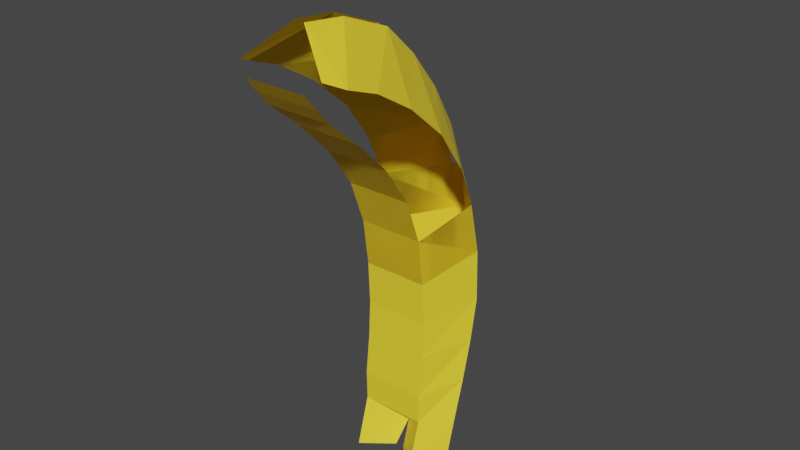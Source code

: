 # Source: The_Peeled_Banana.blend  (saved by Blender 2.80.75; exported with 4.5.12 LTS)
import bpy
from mathutils import Matrix  # noqa: F401  (used for matrix-valued properties, if any)

bpy.ops.wm.read_factory_settings(use_empty=True)
scene = bpy.context.scene
scene.name = 'Scene'

# ---- collections
col_banana = bpy.data.collections.new('Banana'); scene.collection.children.link(col_banana)

# ---- materials (node trees are filled in below, after node groups)
mat_banana_body = bpy.data.materials.new('Banana body')
mat_banana_body.use_transparent_shadow = False
mat_features = bpy.data.materials.new('Features')
mat_features.use_transparent_shadow = False

# ---- material node trees
mat_banana_body.use_nodes = True; mat_banana_body.node_tree.nodes.clear()
_N = mat_banana_body.node_tree.nodes; _L = mat_banana_body.node_tree.links
n0 = _N.new('ShaderNodeOutputMaterial'); n0.name = 'Material Output'; n0.location = (300, 300)
n1 = _N.new('ShaderNodeBsdfPrincipled'); n1.name = 'Principled BSDF'; n1.location = (10, 300)
n1.distribution = 'GGX'
n1.subsurface_method = 'BURLEY'
n1.inputs[0].default_value = (1.0, 0.7529, 0.0356, 1.0)
n1.inputs[3].default_value = 1.45
n1.inputs[27].default_value = (0.0, 0.0, 0.0, 1.0)
n1.inputs[28].default_value = 1.0
_L.new(n1.outputs[0], n0.inputs[0])
n0.is_active_output = True
mat_features.use_nodes = True; mat_features.node_tree.nodes.clear()
_N = mat_features.node_tree.nodes; _L = mat_features.node_tree.links
n0 = _N.new('ShaderNodeOutputMaterial'); n0.name = 'Material Output'; n0.location = (300, 300)
n1 = _N.new('ShaderNodeBsdfPrincipled'); n1.name = 'Principled BSDF'; n1.location = (10, 300)
n1.distribution = 'GGX'
n1.subsurface_method = 'BURLEY'
n1.inputs[0].default_value = (0.0, 0.0, 0.0, 1.0)
n1.inputs[3].default_value = 1.45
n1.inputs[27].default_value = (0.0, 0.0, 0.0, 1.0)
n1.inputs[28].default_value = 1.0
_L.new(n1.outputs[0], n0.inputs[0])
n0.is_active_output = True

# ---- world
world_world = bpy.data.worlds.new('World'); scene.world = world_world
world_world.use_nodes = True; world_world.node_tree.nodes.clear()
_N = world_world.node_tree.nodes; _L = world_world.node_tree.links
n0 = _N.new('ShaderNodeOutputWorld'); n0.name = 'World Output'; n0.location = (300, 300)
n1 = _N.new('ShaderNodeBackground'); n1.name = 'Background'; n1.location = (10, 300)
n1.inputs[0].default_value = (0.05088, 0.05088, 0.05088, 1.0)
_L.new(n1.outputs[0], n0.inputs[0])
n0.is_active_output = True
world_world.color = (0.05088, 0.05088, 0.05088)
world_world.use_sun_shadow = False
world_world.sun_shadow_jitter_overblur = 0.0

# ---- meshes
me_cylinder = bpy.data.meshes.new('Cylinder')
me_cylinder.from_pydata([(6.332e-17, 0.7017, -0.9675), (0.9511, -0.2246, -0.9134), (0.9511, -0.2436, 0.8519), (0.5878, -1.281, -0.9504), (0.5878, -1.185, 0.7309), (-0.5878, -1.281, -0.9504), (-0.5878, -1.185, 0.7309), (-0.9511, -0.2246, -0.9134), (-0.9511, -0.2436, 0.8519), (1.769e-17, 0.8089, -0.07434), (0.9511, -0.1547, 0.0394), (0.5878, -1.14, -0.1127), (-0.5878, -1.14, -0.1127), (-0.9511, -0.1547, 0.0394), (1.077e-08, 0.4787, -1.782), (0.9511, -0.4686, -1.822), (0.5878, -1.473, -1.699), (-0.5878, -1.473, -1.699), (-0.9511, -0.4686, -1.822), (1.457e-08, 0.2089, -2.5), (0.9511, -0.8259, -2.501), (0.5878, -1.698, -2.322), (-0.5878, -1.698, -2.322), (-0.9511, -0.8259, -2.501), (2.466e-08, -0.2421, -3.081), (0.9511, -1.215, -3.139), (0.5527, -1.968, -3.053), (-0.6228, -1.968, -3.053), (-0.9511, -1.215, -3.139), (2.466e-08, -0.9268, -3.778), (0.9511, -1.606, -3.731), (0.5527, -2.118, -3.586), (-0.6228, -2.118, -3.586), (-0.9511, -1.606, -3.731), (-0.01396, -1.82, -4.131), (-0.009671, -1.823, -4.131), (-0.01147, -1.824, -4.129), (-0.01676, -1.824, -4.129), (-0.01824, -1.823, -4.131), (0.9511, -0.5172, 1.694), (0.5878, -1.448, 1.567), (-0.5878, -1.448, 1.567), (-0.9511, -0.5172, 1.694), (0.9511, -1.028, 2.506), (0.5878, -1.866, 2.344), (-0.5878, -1.866, 2.344), (-0.9511, -1.028, 2.506), (0.9511, -1.596, 3.137), (0.5878, -2.263, 2.964), (-0.5878, -2.263, 2.964), (-0.9511, -1.596, 3.137), (0.9511, -2.106, 3.528), (0.5878, -2.406, 3.298), (-0.5878, -2.406, 3.298), (-0.9511, -2.106, 3.528), (0.7665, -2.346, 3.748), (0.5616, -2.523, 3.603), (-0.5616, -2.523, 3.603), (-0.7914, -2.346, 3.748), (0.9454, -2.117, -4.542), (0.5471, -2.619, -4.364), (-0.6285, -2.618, -4.362), (-0.9567, -2.118, -4.544), (0.05913, -2.204, -4.516), (0.05734, -2.205, -4.514), (-0.1083, -2.202, -4.505), (-0.1292, -2.201, -4.507), (0.9454, -2.116, -4.536), (0.5471, -2.619, -4.363), (-0.6285, -2.619, -4.364), (-0.9567, -2.118, -4.544), (0.05913, -2.204, -4.514), (0.05734, -2.205, -4.513), (-0.1083, -2.204, -4.512), (-0.1098, -2.203, -4.513), (-0.09173, 0.6539, 0.8893), (-0.09173, 0.7159, -0.06337), (-0.09173, 0.4636, 1.733), (-0.09173, 0.146, 2.559), (-0.09173, -0.2703, 3.284), (-0.09173, -1.067, 3.911), (-0.07633, -1.782, 4.211), (0.115, 0.6296, 0.8883), (0.115, 0.6923, -0.06058), (0.115, 0.4371, 1.732), (0.115, 0.1142, 2.558), (0.115, -0.3062, 3.28), (0.115, -1.095, 3.901), (0.0927, -1.797, 4.198), (0.5878, -2.406, 3.298), (-0.5878, -2.406, 3.298), (0.5616, -2.523, 3.603), (-0.5616, -2.523, 3.603), (0.5878, -1.185, 0.7309), (-0.5878, -1.185, 0.7309), (0.5878, -1.14, -0.1127), (-0.5878, -1.14, -0.1127), (0.5878, -1.448, 1.567), (-0.5878, -1.448, 1.567), (0.5878, -1.866, 2.344), (-0.5878, -1.866, 2.344), (0.5878, -2.263, 2.964), (-0.5878, -2.263, 2.964), (0.5878, -2.406, 3.298), (-0.5878, -2.406, 3.298), (-0.9511, -0.2436, 0.8519), (-0.9511, -0.1547, 0.0394), (-0.9511, -0.5172, 1.694), (-0.9511, -1.028, 2.506), (-0.9511, -1.596, 3.137), (-0.9511, -2.106, 3.528), (-0.7914, -2.346, 3.748), (-0.09173, 0.6539, 0.8893), (-0.09173, 0.7159, -0.06337), (-0.09173, 0.4636, 1.733), (-0.09173, 0.146, 2.559), (-0.09173, -0.2703, 3.284), (-0.09173, -1.067, 3.911), (-0.07633, -1.782, 4.211), (0.9564, -0.2401, 0.8508), (0.9564, -0.1512, 0.03834), (0.9564, -0.5137, 1.693), (0.9564, -1.025, 2.505), (0.9564, -1.592, 3.136), (0.9564, -2.102, 3.527), (0.7719, -2.343, 3.747), (0.1203, 0.6331, 0.8873), (0.1203, 0.6959, -0.06165), (0.1203, 0.4406, 1.731), (0.1203, 0.1177, 2.557), (0.1203, -0.3027, 3.279), (0.1203, -1.091, 3.9), (0.09802, -1.794, 4.197), (6.332e-17, 0.7017, -0.9675), (0.9511, -0.2246, -0.9134), (0.5878, -1.281, -0.9504), (-0.5878, -1.281, -0.9504), (-0.9511, -0.2246, -0.9134), (1.769e-17, 0.8089, -0.07434), (0.9511, -0.1547, 0.0394), (0.5878, -1.14, -0.1127), (-0.5878, -1.14, -0.1127), (-0.9511, -0.1547, 0.0394), (-0.09173, 0.7159, -0.06337), (0.115, 0.6923, -0.06058)], [], [(83, 82, 2, 10), (11, 4, 6, 12), (5, 7, 18, 17), (29, 30, 35, 34), (5, 12, 13, 7), (3, 11, 12, 5), (1, 10, 11, 3), (17, 18, 23, 22), (1, 3, 16, 15), (7, 13, 76, 9, 0), (0, 9, 83, 10, 1), (3, 5, 17, 16), (7, 0, 14, 18), (15, 16, 21, 20), (23, 19, 24, 28), (16, 17, 22, 21), (0, 1, 15, 14), (14, 15, 20, 19), (21, 22, 27, 26), (24, 25, 30, 29), (22, 23, 28, 27), (20, 21, 26, 25), (36, 35, 71, 72), (27, 28, 33, 32), (25, 26, 31, 30), (18, 14, 19, 23), (26, 27, 32, 31), (34, 35, 36, 37, 38), (28, 24, 29, 33), (31, 32, 37, 36), (19, 20, 25, 24), (38, 37, 73, 74), (6, 4, 40, 41), (75, 8, 42, 77), (78, 46, 50, 79), (77, 42, 46, 78), (45, 44, 48, 49), (80, 54, 58, 81), (79, 50, 54, 80), (49, 48, 52, 53), (53, 52, 56, 57), (40, 44, 45, 41), (59, 60, 64, 63), (61, 62, 66, 65), (33, 38, 74, 70), (35, 30, 67, 71), (32, 33, 70, 69), (30, 31, 68, 67), (37, 32, 69, 73), (31, 36, 72, 68), (60, 59, 67, 68), (62, 61, 69, 70), (63, 64, 72, 71), (65, 66, 74, 73), (64, 60, 68, 72), (59, 63, 71, 67), (66, 62, 70, 74), (61, 65, 73, 69), (13, 8, 75, 76), (51, 87, 88, 55), (47, 86, 87, 51), (43, 85, 86, 47), (39, 84, 85, 43), (2, 82, 84, 39), (33, 29, 34, 38), (90, 92, 91, 89), (95, 96, 94, 93), (94, 98, 97, 93), (100, 102, 101, 99), (102, 104, 103, 101), (97, 98, 100, 99), (112, 114, 107, 105), (115, 116, 109, 108), (114, 115, 108, 107), (117, 118, 111, 110), (116, 117, 110, 109), (106, 113, 112, 105), (127, 120, 119, 126), (124, 125, 132, 131), (123, 124, 131, 130), (122, 123, 130, 129), (121, 122, 129, 128), (119, 121, 128, 126), (136, 137, 142, 141), (135, 136, 141, 140), (134, 135, 140, 139), (137, 133, 138, 143, 142), (133, 134, 139, 144, 138)])
_uv = me_cylinder.uv_layers.new(name='UVMap')
_uv.uv.foreach_set('vector', [0.9758, 0.75, 0.9758, 1.0, 0.8, 1.0, 0.8, 0.75, 0.6, 0.75, 0.6, 1.0, 0.4, 1.0, 0.4, 0.75, 0.4, 0.5, 0.2, 0.5, 0.2, 0.5, 0.4, 0.5, 1.0, 0.5, 0.8, 0.5, 0.8, 0.5, 1.0, 0.5, 0.4, 0.5, 0.4, 0.75, 0.2, 0.75, 0.2, 0.5, 0.6, 0.5, 0.6, 0.75, 0.4, 0.75, 0.4, 0.5, 0.8, 0.5, 0.8, 0.75, 0.6, 0.75, 0.6, 0.5, 0.4, 0.5, 0.2, 0.5, 0.2, 0.5, 0.4, 0.5, 0.8, 0.5, 0.6, 0.5, 0.6, 0.5, 0.8, 0.5, 0.2, 0.5, 0.2, 0.75, 0.01929, 0.75, 2.98e-08, 0.75, 2.98e-08, 0.5, 1.0, 0.5, 1.0, 0.75, 0.9758, 0.75, 0.8, 0.75, 0.8, 0.5, 0.6, 0.5, 0.4, 0.5, 0.4, 0.5, 0.6, 0.5, 0.2, 0.5, 2.98e-08, 0.5, 2.98e-08, 0.5, 0.2, 0.5, 0.8, 0.5, 0.6, 0.5, 0.6, 0.5, 0.8, 0.5, 0.2, 0.5, 2.98e-08, 0.5, 2.98e-08, 0.5, 0.2, 0.5, 0.6, 0.5, 0.4, 0.5, 0.4, 0.5, 0.6, 0.5, 1.0, 0.5, 0.8, 0.5, 0.8, 0.5, 1.0, 0.5, 1.0, 0.5, 0.8, 0.5, 0.8, 0.5, 1.0, 0.5, 0.6, 0.5, 0.4, 0.5, 0.4, 0.5, 0.6, 0.5, 1.0, 0.5, 0.8, 0.5, 0.8, 0.5, 1.0, 0.5, 0.4, 0.5, 0.2, 0.5, 0.2, 0.5, 0.4, 0.5, 0.8, 0.5, 0.6, 0.5, 0.6, 0.5, 0.8, 0.5, 0.8911, 0.05584, 0.9783, 0.3242, 0.9783, 0.3242, 0.8911, 0.05584, 0.4, 0.5, 0.2, 0.5, 0.2, 0.5, 0.4, 0.5, 0.8, 0.5, 0.6, 0.5, 0.6, 0.5, 0.8, 0.5, 0.2, 0.5, 2.98e-08, 0.5, 2.98e-08, 0.5, 0.2, 0.5, 0.6, 0.5, 0.4, 0.5, 0.4, 0.5, 0.6, 0.5, 0.75, 0.49, 0.9783, 0.3242, 0.8911, 0.05584, 0.6089, 0.05584, 0.5217, 0.3242, 0.2, 0.5, 2.98e-08, 0.5, 2.98e-08, 0.5, 0.2, 0.5, 0.6, 0.5, 0.4, 0.5, 0.4, 0.5, 0.6, 0.5, 1.0, 0.5, 0.8, 0.5, 0.8, 0.5, 1.0, 0.5, 0.5217, 0.3242, 0.6089, 0.05584, 0.6089, 0.05584, 0.5217, 0.3242, 0.4, 1.0, 0.6, 1.0, 0.6, 1.0, 0.4, 1.0, 0.01929, 1.0, 0.2, 1.0, 0.2, 1.0, 0.01929, 1.0, 0.01929, 1.0, 0.2, 1.0, 0.2, 1.0, 0.01929, 1.0, 0.01929, 1.0, 0.2, 1.0, 0.2, 1.0, 0.01929, 1.0, 0.4, 1.0, 0.6, 1.0, 0.6, 1.0, 0.4, 1.0, 0.01929, 1.0, 0.2, 1.0, 0.2, 1.0, 0.01929, 1.0, 0.01929, 1.0, 0.2, 1.0, 0.2, 1.0, 0.01929, 1.0, 0.4, 1.0, 0.6, 1.0, 0.6, 1.0, 0.4, 1.0, 0.4, 1.0, 0.6, 1.0, 0.6, 1.0, 0.4, 1.0, 0.6, 1.0, 0.6, 1.0, 0.4, 1.0, 0.4, 1.0, 0.8, 0.5, 0.6, 0.5, 0.6, 0.5, 0.8, 0.5, 0.4, 0.5, 0.2, 0.5, 0.2, 0.5, 0.4, 0.5, 0.2, 0.5, 0.2, 0.5, 0.2, 0.5, 0.2, 0.5, 0.8, 0.5, 0.8, 0.5, 0.8, 0.5, 0.8, 0.5, 0.4, 0.5, 0.2, 0.5, 0.2, 0.5, 0.4, 0.5, 0.8, 0.5, 0.6, 0.5, 0.6, 0.5, 0.8, 0.5, 0.4, 0.5, 0.4, 0.5, 0.4, 0.5, 0.4, 0.5, 0.6, 0.5, 0.6, 0.5, 0.6, 0.5, 0.6, 0.5, 0.6, 0.5, 0.8, 0.5, 0.8, 0.5, 0.6, 0.5, 0.2, 0.5, 0.4, 0.5, 0.4, 0.5, 0.2, 0.5, 0.8, 0.5, 0.6, 0.5, 0.6, 0.5, 0.8, 0.5, 0.4, 0.5, 0.2, 0.5, 0.2, 0.5, 0.4, 0.5, 0.6, 0.5, 0.6, 0.5, 0.6, 0.5, 0.6, 0.5, 0.8, 0.5, 0.8, 0.5, 0.8, 0.5, 0.8, 0.5, 0.2, 0.5, 0.2, 0.5, 0.2, 0.5, 0.2, 0.5, 0.4, 0.5, 0.4, 0.5, 0.4, 0.5, 0.4, 0.5, 0.2, 0.75, 0.2, 1.0, 0.01929, 1.0, 0.01929, 0.75, 0.8, 1.0, 0.9758, 1.0, 0.9758, 1.0, 0.8, 1.0, 0.8, 1.0, 0.9758, 1.0, 0.9758, 1.0, 0.8, 1.0, 0.8, 1.0, 0.9758, 1.0, 0.9758, 1.0, 0.8, 1.0, 0.8, 1.0, 0.9758, 1.0, 0.9758, 1.0, 0.8, 1.0, 0.8, 1.0, 0.9758, 1.0, 0.9758, 1.0, 0.8, 1.0, 0.2, 0.5, 2.98e-08, 0.5, 2.98e-08, 0.5, 0.2, 0.5, 0.4, 1.0, 0.4, 1.0, 0.6, 1.0, 0.6, 1.0, 0.6, 0.75, 0.4, 0.75, 0.4, 1.0, 0.6, 1.0, 0.4, 1.0, 0.4, 1.0, 0.6, 1.0, 0.6, 1.0, 0.4, 1.0, 0.4, 1.0, 0.6, 1.0, 0.6, 1.0, 0.4, 1.0, 0.4, 1.0, 0.6, 1.0, 0.6, 1.0, 0.6, 1.0, 0.4, 1.0, 0.4, 1.0, 0.6, 1.0, 0.01929, 1.0, 0.01929, 1.0, 0.2, 1.0, 0.2, 1.0, 0.01929, 1.0, 0.01929, 1.0, 0.2, 1.0, 0.2, 1.0, 0.01929, 1.0, 0.01929, 1.0, 0.2, 1.0, 0.2, 1.0, 0.01929, 1.0, 0.01929, 1.0, 0.2, 1.0, 0.2, 1.0, 0.01929, 1.0, 0.01929, 1.0, 0.2, 1.0, 0.2, 1.0, 0.2, 0.75, 0.01929, 0.75, 0.01929, 1.0, 0.2, 1.0, 0.9758, 0.75, 0.8, 0.75, 0.8, 1.0, 0.9758, 1.0, 0.8, 1.0, 0.8, 1.0, 0.9758, 1.0, 0.9758, 1.0, 0.8, 1.0, 0.8, 1.0, 0.9758, 1.0, 0.9758, 1.0, 0.8, 1.0, 0.8, 1.0, 0.9758, 1.0, 0.9758, 1.0, 0.8, 1.0, 0.8, 1.0, 0.9758, 1.0, 0.9758, 1.0, 0.8, 1.0, 0.8, 1.0, 0.9758, 1.0, 0.9758, 1.0, 0.4, 0.5, 0.2, 0.5, 0.2, 0.75, 0.4, 0.75, 0.6, 0.5, 0.4, 0.5, 0.4, 0.75, 0.6, 0.75, 0.8, 0.5, 0.6, 0.5, 0.6, 0.75, 0.8, 0.75, 0.2, 0.5, 2.98e-08, 0.5, 2.98e-08, 0.75, 0.01929, 0.75, 0.2, 0.75, 1.0, 0.5, 0.8, 0.5, 0.8, 0.75, 0.9758, 0.75, 1.0, 0.75])
me_cylinder.materials.append(mat_banana_body)
me_cylinder.materials.append(mat_features)
me_cylinder.use_remesh_preserve_volume = False
me_cylinder.use_remesh_preserve_attributes = False
me_cylinder.use_mirror_vertex_groups = False
me_cylinder.update()
arm_armature = bpy.data.armatures.new('Armature')  # bones are not reproduced

# ---- objects
ob_banana = bpy.data.objects.new('Banana', me_cylinder)
ob_armature = bpy.data.objects.new('Armature', arm_armature)

# ---- transforms, parenting, visibility, modifiers, constraints
ob_banana.parent = ob_armature
ob_banana.matrix_parent_inverse = Matrix(((1.0, -0.0, -0.0, -0.0), (-0.0, 1.0, 0.0, 0.1177), (-0.0, -0.0, 1.0, -0.1613), (-0.0, 0.0, -0.0, 1.0)))
ob_banana.location = (0.0, 0.0, 1.318)
ob_banana.rotation_euler = (0.2951, -0.0, 0.0)
ob_banana.scale = (0.3019, 0.3019, 0.3019)
ob_banana.lineart.crease_threshold = 0.0
_vg = ob_banana.vertex_groups.new(name='LowerBody')
for _i, _w in zip([0, 1, 2, 3, 4, 5, 6, 7, 9, 10, 11, 12, 13, 14, 15, 16, 17, 18, 19, 20, 21, 22, 23, 24, 25, 26, 27, 28, 29, 31, 32, 34, 35, 36, 37, 38, 40, 41, 61, 62, 63, 64, 65, 66, 69, 71, 72, 73, 74, 93, 94, 95, 96, 97, 98, 106, 119, 120, 133, 134, 135, 136, 137, 138, 139, 140, 141, 142], [0.7555, 0.8035, 0.02772, 0.8485, 0.07101, 0.8664, 0.07811, 0.8, 0.1554, 0.1382, 0.1729, 0.1947, 0.05634, 0.9131, 0.9068, 0.9338, 0.9358, 0.9181, 0.9375, 0.7804, 0.8211, 0.8164, 0.8032, 0.8019, 0.1534, 0.1427, 0.1436, 0.1365, 0.4756, 0.01223, 0.0221, 0.2792, 0.2811, 0.2758, 0.2703, 0.2727, 0.003148, 0.01078, 0.08865, 0.06369, 0.07587, 0.07585, 0.1748, 0.1714, 0.08858, 0.07599, 0.07594, 0.1755, 0.1755, 0.07101, 0.07811, 0.1729, 0.1947, 0.003148, 0.01078, 0.05634, 0.02772, 0.1382, 0.7555, 0.8035, 0.8485, 0.8664, 0.8, 0.1554, 0.1382, 0.1729, 0.1947, 0.05634]): _vg.add([_i], _w, 'REPLACE')
_vg = ob_banana.vertex_groups.new(name='FrontJoint')
for _i, _w in zip([4, 5, 6, 11, 12, 13, 41, 93, 94, 95, 96, 98, 106, 136, 140, 141, 142], [0.04231, 0.07089, 0.1638, 0.04255, 0.4685, 0.002192, 0.0575, 0.04231, 0.1638, 0.04255, 0.4685, 0.0575, 0.002192, 0.07089, 0.04255, 0.4685, 0.002192]): _vg.add([_i], _w, 'REPLACE')
_vg = ob_banana.vertex_groups.new(name='LowerSkinFront')
for _i, _w in zip([0, 1, 3, 4, 5, 6, 7, 8, 9, 10, 11, 12, 13, 15, 16, 40, 41, 42, 75, 76, 83, 93, 94, 95, 96, 97, 98, 105, 106, 107, 112, 113, 120, 127, 133, 134, 135, 136, 137, 138, 139, 140, 141, 142, 143, 144], [0.0, 0.0, 0.0, 0.7411, 0.0, 0.6494, 0.0, 0.0, 0.0, 0.0, 0.1856, 0.0, 0.0, 0.0, 0.0, 0.06533, 0.01453, 0.0, 0.0, 0.0, 0.0, 0.7411, 0.6494, 0.1856, 0.0, 0.06533, 0.01453, 0.0, 0.0, 0.0, 0.0, 0.0, 0.0, 0.0, 0.0, 0.0, 0.0, 0.0, 0.0, 0.0, 0.0, 0.1856, 0.0, 0.0, 0.0, 0.0]): _vg.add([_i], _w, 'REPLACE')
_vg = ob_banana.vertex_groups.new(name='MiddleSkinFront')
for _i, _w in zip([40, 41, 42, 97, 98, 107], [0.7584, 0.805, 0.0, 0.7584, 0.805, 0.0]): _vg.add([_i], _w, 'REPLACE')
_vg = ob_banana.vertex_groups.new(name='UpperSkinFront')
for _i, _w in zip([2, 4, 10, 11, 14, 17, 19, 22, 24, 27, 29, 32, 39, 40, 42, 43, 44, 45, 46, 47, 48, 49, 50, 51, 52, 53, 54, 55, 56, 57, 58, 61, 62, 69, 70, 75, 77, 78, 79, 80, 81, 84, 85, 86, 87, 88, 89, 90, 91, 92, 93, 95, 97, 99, 100, 101, 102, 103, 104, 107, 108, 109, 110, 111, 112, 114, 115, 116, 117, 118, 119, 120, 121, 122, 123, 124, 125, 128, 129, 130, 131, 132, 139, 140], [0.0, 0.0, 0.0, 0.0, 0.0, 0.0, 0.0, 0.0, 0.0, 0.0, 0.0, 0.0, 0.0, 0.0001986, 0.0, 0.0, 1.0, 1.0, 0.0, 0.0, 1.0, 1.0, 0.0, 0.0, 1.0, 1.0, 0.0, 0.0, 1.0, 1.0, 0.0, 0.0, 0.0, 0.0, 0.0, 0.0, 0.0, 0.0, 0.0, 0.0, 0.0, 0.0, 0.0, 0.0, 0.0, 0.0, 1.0, 1.0, 1.0, 1.0, 0.0, 0.0, 0.0001986, 1.0, 1.0, 1.0, 1.0, 1.0, 1.0, 0.0, 0.0, 0.0, 0.0, 0.0, 0.0, 0.0, 0.0, 0.0, 0.0, 0.0, 0.0, 0.0, 0.0, 0.0, 0.0, 0.0, 0.0, 0.0, 0.0, 0.0, 0.0, 0.0, 0.0, 0.0]): _vg.add([_i], _w, 'REPLACE')
_vg = ob_banana.vertex_groups.new(name='RightJoint')
for _i, _w in zip([1, 2, 9, 10, 11, 39, 75, 76, 82, 83, 95, 112, 113, 119, 120, 121, 126, 127, 134, 138, 139, 140, 143, 144], [0.08573, 0.1547, 0.004876, 0.5502, 0.04939, 0.01162, 0.05542, 0.3007, 0.03157, 0.09375, 0.04939, 0.05542, 0.3007, 0.1547, 0.5502, 0.01162, 0.03157, 0.09375, 0.08573, 0.004876, 0.5502, 0.04939, 0.3007, 0.09375]): _vg.add([_i], _w, 'REPLACE')
_vg = ob_banana.vertex_groups.new(name='LowerSkinRight')
for _i, _w in zip([0, 1, 2, 3, 4, 5, 6, 7, 8, 9, 10, 11, 12, 13, 16, 21, 39, 40, 41, 42, 43, 44, 45, 46, 47, 48, 49, 50, 51, 52, 53, 54, 55, 56, 57, 58, 75, 76, 77, 78, 79, 80, 81, 82, 83, 84, 85, 86, 87, 88, 89, 90, 91, 92, 93, 94, 95, 96, 97, 98, 99, 100, 101, 102, 103, 104, 105, 106, 107, 108, 109, 110, 111, 112, 113, 114, 115, 116, 117, 118, 119, 120, 121, 122, 123, 124, 125, 126, 127, 128, 129, 130, 131, 132, 133, 134, 135, 136, 137, 138, 139, 140, 141, 142, 143, 144], [0.0, 0.0, 1.0, 0.0, 0.0, 0.0, 0.0, 0.0, 0.0, 0.0, 0.0, 0.0, 0.0, 0.0, 0.0, 0.0, 0.0, 0.0, 0.0, 0.0, 0.0, 0.0, 0.0, 0.0, 0.0, 0.0, 0.0, 0.0, 0.0, 0.0, 0.0, 0.0, 0.0, 0.0, 0.0, 0.0, 0.0, 0.0, 0.0, 0.0, 0.0, 0.0, 0.0, 0.9791, 0.3334, 0.0, 0.0, 0.0, 0.0, 0.0, 0.0, 0.0, 0.0, 0.0, 0.0, 0.0, 0.0, 0.0, 0.0, 0.0, 0.0, 0.0, 0.0, 0.0, 0.0, 0.0, 0.0, 0.0, 0.0, 0.0, 0.0, 0.0, 0.0, 0.0, 0.0, 0.0, 0.0, 0.0, 0.0, 0.0, 1.0, 0.0, 0.0, 0.0, 0.0, 0.0, 0.0, 0.9791, 0.3334, 0.0, 0.0, 0.0, 0.0, 0.0, 0.0, 0.0, 0.0, 0.0, 0.0, 0.0, 0.0, 0.0, 0.0, 0.0, 0.0, 0.3334]): _vg.add([_i], _w, 'REPLACE')
_vg = ob_banana.vertex_groups.new(name='MiddleSkinRight')
for _i, _w in zip([2, 4, 6, 8, 9, 10, 12, 13, 39, 40, 41, 42, 43, 44, 45, 46, 47, 48, 49, 50, 52, 53, 54, 56, 57, 58, 75, 76, 77, 78, 79, 80, 81, 82, 83, 84, 85, 86, 87, 88, 89, 90, 91, 92, 93, 94, 96, 97, 98, 99, 100, 101, 102, 103, 104, 105, 106, 107, 108, 109, 110, 111, 112, 113, 114, 115, 116, 117, 118, 119, 120, 121, 122, 123, 126, 127, 128, 129, 130, 131, 132, 138, 139, 141, 142, 143, 144], [0.2674, 0.0, 0.0, 0.0, 0.0, 0.005917, 0.0, 0.0, 1.0, 0.0, 0.0, 0.0, 1.0, 0.0, 0.0, 0.0, 0.0242, 0.0, 0.0, 0.0, 0.0, 0.0, 0.0, 0.0, 0.0, 0.0, 0.0, 0.0, 0.0, 0.0, 0.0, 0.0, 0.0, 0.2942, 0.0, 1.0, 1.0, 0.0, 0.0, 0.0, 0.0, 0.0, 0.0, 0.0, 0.0, 0.0, 0.0, 0.0, 0.0, 0.0, 0.0, 0.0, 0.0, 0.0, 0.0, 0.0, 0.0, 0.0, 0.0, 0.0, 0.0, 0.0, 0.0, 0.0, 0.0, 0.0, 0.0, 0.0, 0.0, 0.2674, 0.005917, 1.0, 1.0, 0.0242, 0.2942, 0.0, 1.0, 1.0, 0.0, 0.0, 0.0, 0.0, 0.005917, 0.0, 0.0, 0.0, 0.0]): _vg.add([_i], _w, 'REPLACE')
_vg = ob_banana.vertex_groups.new(name='UpperSkinRight')
for _i, _w in zip([2, 4, 5, 6, 8, 12, 13, 39, 40, 41, 42, 43, 44, 45, 46, 47, 48, 49, 50, 51, 52, 53, 54, 55, 56, 57, 58, 77, 78, 79, 80, 81, 84, 85, 86, 87, 88, 89, 90, 91, 92, 93, 94, 96, 97, 98, 99, 100, 101, 102, 103, 104, 105, 106, 107, 108, 109, 110, 111, 114, 115, 116, 117, 118, 119, 121, 122, 123, 124, 125, 128, 129, 130, 131, 132, 136, 141, 142], [0.008037, 0.0, 0.0, 0.0, 0.0, 0.0, 0.0, 0.1269, 0.0, 0.0, 0.0, 1.0, 0.0, 0.0, 0.0, 1.0, 0.0, 0.0, 0.0, 1.0, 0.0, 0.0, 0.0, 1.0, 0.0, 0.0, 0.0, 0.0, 0.0, 0.0, 0.0, 0.0, 0.0, 0.0, 0.9837, 1.0, 1.0, 0.0, 0.0, 0.0, 0.0, 0.0, 0.0, 0.0, 0.0, 0.0, 0.0, 0.0, 0.0, 0.0, 0.0, 0.0, 0.0, 0.0, 0.0, 0.0, 0.0, 0.0, 0.0, 0.0, 0.0, 0.0, 0.0, 0.0, 0.008037, 0.1269, 1.0, 1.0, 1.0, 1.0, 0.0, 0.0, 0.9837, 1.0, 1.0, 0.0, 0.0, 0.0]): _vg.add([_i], _w, 'REPLACE')
_vg = ob_banana.vertex_groups.new(name='LeftJoint')
for _i, _w in zip([0, 7, 8, 9, 10, 12, 13, 14, 42, 75, 76, 82, 83, 84, 96, 105, 106, 107, 112, 113, 120, 126, 127, 128, 133, 137, 138, 139, 141, 142, 143, 144], [0.1045, 0.08022, 0.1156, 0.4, 0.04625, 0.06463, 0.4173, 0.0121, 0.02176, 0.007691, 0.04969, 0.1131, 0.4996, 1.883e-05, 0.06463, 0.1156, 0.4173, 0.02176, 0.007691, 0.04969, 0.04625, 0.1131, 0.4996, 1.883e-05, 0.1045, 0.08022, 0.4, 0.04625, 0.06463, 0.4173, 0.04969, 0.4996]): _vg.add([_i], _w, 'REPLACE')
_vg = ob_banana.vertex_groups.new(name='LowerSkinLeft')
for _i, _w in zip([0, 1, 2, 3, 4, 5, 6, 7, 8, 9, 10, 11, 12, 13, 14, 24, 29, 30, 31, 34, 35, 36, 37, 38, 39, 40, 41, 42, 43, 44, 45, 46, 47, 48, 49, 51, 52, 53, 55, 56, 57, 59, 60, 63, 64, 65, 66, 67, 68, 71, 72, 73, 74, 75, 76, 77, 78, 79, 80, 81, 82, 83, 84, 85, 86, 87, 88, 89, 90, 91, 92, 93, 94, 95, 96, 97, 98, 99, 100, 101, 102, 103, 104, 105, 106, 107, 108, 112, 113, 114, 115, 116, 117, 118, 119, 120, 121, 122, 123, 124, 125, 126, 127, 128, 129, 130, 131, 132, 133, 134, 135, 136, 137, 138, 139, 140, 141, 142, 143, 144], [0.0, 0.0, 0.0, 0.0, 0.0, 0.0, 0.0, 0.0, 1.0, 0.0, 0.0, 0.0, 0.0, 0.0, 0.0134, 0.0, 0.0, 0.0, 0.0, 0.0, 0.0, 0.0, 0.0, 0.0, 0.0, 0.0, 0.0, 1.0, 0.0, 0.0, 0.0, 0.0, 0.0, 0.0, 0.0, 0.0, 0.0, 0.0, 0.0, 0.0, 0.0, 0.0, 0.0, 0.0, 0.0, 0.0, 0.0, 0.0, 0.0, 0.0, 0.0, 0.0, 0.0, 1.0, 0.0, 0.9625, 0.0, 0.0, 0.0, 0.0, 0.0, 0.0, 0.0, 0.0, 0.0, 0.0, 0.0, 0.0, 0.0, 0.0, 0.0, 0.0, 0.0, 0.0, 0.0, 0.0, 0.0, 0.0, 0.0, 0.0, 0.0, 0.0, 0.0, 1.0, 0.0, 1.0, 0.0, 1.0, 0.0, 0.9625, 0.0, 0.0, 0.0, 0.0, 0.0, 0.0, 0.0, 0.0, 0.0, 0.0, 0.0, 0.0, 0.0, 0.0, 0.0, 0.0, 0.0, 0.0, 0.0, 0.0, 0.0, 0.0, 0.0, 0.0, 0.0, 0.0, 0.0, 0.0, 0.0, 0.0]): _vg.add([_i], _w, 'REPLACE')
_vg = ob_banana.vertex_groups.new(name='MiddleSkinLeft')
for _i, _w in zip([0, 2, 4, 5, 6, 8, 9, 10, 12, 13, 39, 40, 41, 42, 43, 44, 45, 46, 47, 48, 49, 50, 51, 53, 55, 57, 75, 76, 77, 78, 79, 81, 82, 83, 84, 85, 86, 87, 88, 90, 92, 93, 94, 96, 97, 98, 99, 100, 101, 102, 104, 105, 106, 107, 108, 109, 112, 113, 114, 115, 116, 118, 119, 120, 121, 122, 123, 124, 125, 126, 127, 128, 129, 130, 131, 132, 133, 136, 138, 139, 141, 142, 143, 144], [0.0, 0.0, 0.0, 0.0, 0.0, 0.5617, 0.0, 0.0, 0.0, 0.0, 0.0, 0.0, 0.0, 1.0, 0.0, 0.0, 0.0, 0.9786, 0.0, 0.008779, 0.0, 0.02465, 0.0, 0.0, 0.0, 0.0, 0.6728, 0.0, 1.0, 0.9994, 0.0, 0.0, 0.0, 0.0, 0.0, 0.0, 0.0, 0.0, 0.0, 0.0, 0.0, 0.0, 0.0, 0.0, 0.0, 0.0, 0.0, 0.0, 0.008779, 0.0, 0.0, 0.5617, 0.0, 1.0, 0.9786, 0.02465, 0.6728, 0.0, 1.0, 0.9994, 0.0, 0.0, 0.0, 0.0, 0.0, 0.0, 0.0, 0.0, 0.0, 0.0, 0.0, 0.0, 0.0, 0.0, 0.0, 0.0, 0.0, 0.0, 0.0, 0.0, 0.0, 0.0, 0.0, 0.0]): _vg.add([_i], _w, 'REPLACE')
_vg = ob_banana.vertex_groups.new(name='UpperSkinLeft')
for _i, _w in zip([2, 4, 6, 8, 12, 39, 40, 41, 42, 43, 44, 45, 46, 47, 48, 49, 50, 51, 52, 53, 54, 55, 56, 57, 58, 77, 78, 79, 80, 81, 84, 85, 86, 87, 88, 89, 90, 91, 92, 93, 94, 96, 97, 98, 99, 100, 101, 102, 103, 104, 105, 107, 108, 109, 110, 111, 114, 115, 116, 117, 118, 119, 121, 122, 123, 124, 125, 128, 129, 130, 131, 132, 141], [0.0, 0.0, 0.0, 0.05322, 0.0, 0.0, 0.0, 0.0, 0.1888, 0.0, 0.0, 0.0, 1.0, 0.0, 0.0, 0.0, 1.0, 0.0, 0.0, 0.0, 1.0, 0.0, 0.0, 0.0, 1.0, 0.0, 0.9373, 0.9993, 1.0, 1.0, 0.0, 0.0, 0.0, 0.0, 0.0, 0.0, 0.0, 0.0, 0.0, 0.0, 0.0, 0.0, 0.0, 0.0, 0.0, 0.0, 0.0, 0.0, 0.0, 0.0, 0.05322, 0.1888, 1.0, 1.0, 1.0, 1.0, 0.0, 0.9373, 0.9993, 1.0, 1.0, 0.0, 0.0, 0.0, 0.0, 0.0, 0.0, 0.0, 0.0, 0.0, 0.0, 0.0, 0.0]): _vg.add([_i], _w, 'REPLACE')
_vg = ob_banana.vertex_groups.new(name='LegJointLeft')
for _i, _w in zip([22, 23, 26, 27, 28, 32, 33, 34, 35, 36, 37, 38, 61, 62, 63, 64, 65, 66, 69, 71, 72, 73, 74], [0.09842, 0.08028, 0.03215, 0.5496, 0.3853, 0.07458, 0.008175, 0.178, 0.1729, 0.1789, 0.1898, 0.1856, 0.07548, 0.05189, 0.04532, 0.04532, 0.1246, 0.1224, 0.07546, 0.04546, 0.04546, 0.1252, 0.1251]): _vg.add([_i], _w, 'REPLACE')
_vg = ob_banana.vertex_groups.new(name='LegJointLeft.001')
for _i, _w in zip([22, 23, 27, 28, 29, 32, 33, 34, 35, 36, 37, 38, 61, 62, 63, 64, 65, 66, 69, 70, 71, 72, 73, 74], [0.05483, 0.08881, 0.2332, 0.4497, 0.0132, 0.8352, 0.9285, 0.1152, 0.1113, 0.1144, 0.1205, 0.1214, 0.6996, 0.7864, 0.01139, 0.01139, 0.4304, 0.4413, 0.6998, 0.918, 0.01148, 0.01147, 0.428, 0.4282]): _vg.add([_i], _w, 'REPLACE')
_vg = ob_banana.vertex_groups.new(name='LegJointRight')
for _i, _w in zip([19, 20, 21, 24, 25, 26, 27, 29, 30, 31, 32, 34, 35, 36, 37, 38, 61, 62, 63, 64, 65, 66, 69, 71, 72, 73, 74], [0.007405, 0.09233, 0.1028, 0.1309, 0.3784, 0.5556, 0.04769, 0.4294, 0.02806, 0.07713, 0.002288, 0.2792, 0.2813, 0.2761, 0.2705, 0.2728, 0.08571, 0.06207, 0.07645, 0.07642, 0.1741, 0.1706, 0.08565, 0.07657, 0.07652, 0.1748, 0.1747]): _vg.add([_i], _w, 'REPLACE')
_vg = ob_banana.vertex_groups.new(name='LegJointRight.001')
for _i, _w in zip([15, 20, 21, 25, 26, 29, 30, 31, 32, 34, 35, 36, 37, 38, 59, 60, 61, 62, 63, 64, 65, 66, 67, 68, 69, 71, 72, 73, 74], [0.003248, 0.1126, 0.05247, 0.4586, 0.2389, 0.0404, 0.9369, 0.8543, 0.005788, 0.1484, 0.1534, 0.1548, 0.1489, 0.1474, 0.9709, 0.9777, 0.05052, 0.02189, 0.7693, 0.7694, 0.09603, 0.0942, 0.9708, 0.9778, 0.05048, 0.769, 0.7691, 0.09645, 0.09641]): _vg.add([_i], _w, 'REPLACE')
_m = ob_banana.modifiers.new('Armature', 'ARMATURE')
_m.object = ob_armature
ob_armature.location = (0.0, -0.1177, 0.1613)
ob_armature.show_in_front = True
ob_armature.lineart.crease_threshold = 0.0

# ---- collection membership
col_banana.objects.link(ob_banana)
col_banana.objects.link(ob_armature)

# ---- scene / render settings (as saved in the file)
scene.frame_start = 1; scene.frame_end = 250; scene.frame_set(1)
scene.render.engine = 'BLENDER_EEVEE_NEXT'
scene.cycles.use_denoising = False
scene.cycles.samples = 128
scene.cycles.sampling_pattern = 'TABULATED_SOBOL'
scene.cycles.use_adaptive_sampling = False
scene.cycles.use_light_tree = False
scene.view_settings.view_transform = 'Filmic'
bpy.context.view_layer.update()

# ---- added for rendering (the .blend has no active camera and no usable light): camera, sun
cam_auto = bpy.data.cameras.new('AutoCamera')
cam_auto.lens = 50.0
cam_auto.sensor_width = 36.0
cam_auto.clip_end = 1000.0
ob_auto_camera = bpy.data.objects.new('AutoCamera', cam_auto)
scene.collection.objects.link(ob_auto_camera)
ob_auto_camera.location = (3.12845, -4.00096, 3.69324)
ob_auto_camera.rotation_euler = (1.09748, -7.21219e-08, 0.694738)
scene.camera = ob_auto_camera
light_auto_sun = bpy.data.lights.new('AutoSun', 'SUN')
light_auto_sun.energy = 3.0
light_auto_sun.angle = 0.0523599
ob_auto_sun = bpy.data.objects.new('AutoSun', light_auto_sun)
scene.collection.objects.link(ob_auto_sun)
ob_auto_sun.rotation_euler = (0.872665, 0.174533, 0.523599)
bpy.context.view_layer.update()
